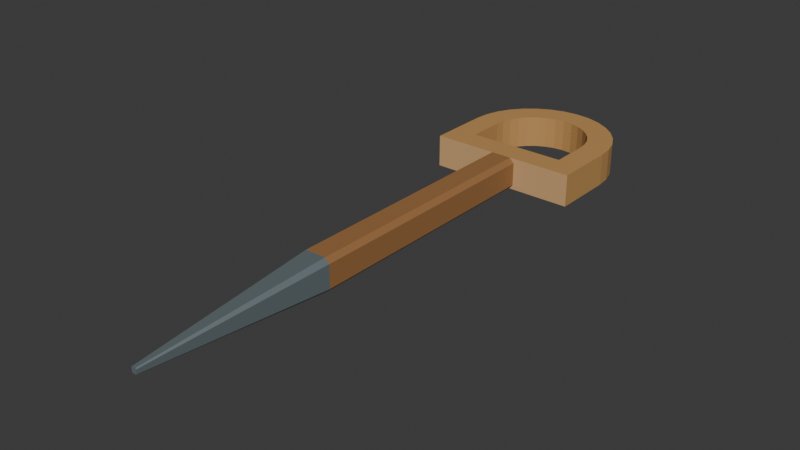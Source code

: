 # Source: source.blend  (saved by Blender 4.3.34; exported with 4.5.12 LTS)
import bpy
from mathutils import Matrix  # noqa: F401  (used for matrix-valued properties, if any)

bpy.ops.wm.read_factory_settings(use_empty=True)
scene = bpy.context.scene
scene.name = 'Scene'

# ---- collections
col_collection = bpy.data.collections.new('Collection'); scene.collection.children.link(col_collection)

# ---- materials (node trees are filled in below, after node groups)
mat_grip_goldenwood = bpy.data.materials.new('Grip_GoldenWood')
mat_grip_goldenwood.diffuse_color = (0.53, 0.285, 0.095, 1.0)
mat_shaft_deepwood = bpy.data.materials.new('Shaft_DeepWood')
mat_shaft_deepwood.diffuse_color = (0.33, 0.155, 0.052, 1.0)
mat_tip_mutedsteel = bpy.data.materials.new('Tip_MutedSteel')
mat_tip_mutedsteel.diffuse_color = (0.33, 0.41, 0.44, 1.0)
mat_wood_endgrain = bpy.data.materials.new('Wood_Endgrain')
mat_wood_endgrain.diffuse_color = (0.62, 0.375, 0.17, 1.0)

# ---- material node trees
mat_grip_goldenwood.use_nodes = True; mat_grip_goldenwood.node_tree.nodes.clear()
_N = mat_grip_goldenwood.node_tree.nodes; _L = mat_grip_goldenwood.node_tree.links
n0 = _N.new('ShaderNodeBsdfPrincipled'); n0.name = 'Principled BSDF'; n0.location = (10, 300)
n0.inputs[0].default_value = (0.53, 0.285, 0.095, 1.0)
n0.inputs[2].default_value = 0.73
n1 = _N.new('ShaderNodeOutputMaterial'); n1.name = 'Material Output'; n1.location = (300, 300)
_L.new(n0.outputs[0], n1.inputs[0])
n1.is_active_output = True
mat_shaft_deepwood.use_nodes = True; mat_shaft_deepwood.node_tree.nodes.clear()
_N = mat_shaft_deepwood.node_tree.nodes; _L = mat_shaft_deepwood.node_tree.links
n0 = _N.new('ShaderNodeBsdfPrincipled'); n0.name = 'Principled BSDF'; n0.location = (10, 300)
n0.inputs[0].default_value = (0.33, 0.155, 0.052, 1.0)
n0.inputs[2].default_value = 0.75
n1 = _N.new('ShaderNodeOutputMaterial'); n1.name = 'Material Output'; n1.location = (300, 300)
_L.new(n0.outputs[0], n1.inputs[0])
n1.is_active_output = True
mat_tip_mutedsteel.use_nodes = True; mat_tip_mutedsteel.node_tree.nodes.clear()
_N = mat_tip_mutedsteel.node_tree.nodes; _L = mat_tip_mutedsteel.node_tree.links
n0 = _N.new('ShaderNodeBsdfPrincipled'); n0.name = 'Principled BSDF'; n0.location = (10, 300)
n0.inputs[0].default_value = (0.33, 0.41, 0.44, 1.0)
n0.inputs[1].default_value = 0.72
n0.inputs[2].default_value = 0.48
n1 = _N.new('ShaderNodeOutputMaterial'); n1.name = 'Material Output'; n1.location = (300, 300)
_L.new(n0.outputs[0], n1.inputs[0])
n1.is_active_output = True
mat_wood_endgrain.use_nodes = True; mat_wood_endgrain.node_tree.nodes.clear()
_N = mat_wood_endgrain.node_tree.nodes; _L = mat_wood_endgrain.node_tree.links
n0 = _N.new('ShaderNodeBsdfPrincipled'); n0.name = 'Principled BSDF'; n0.location = (10, 300)
n0.inputs[0].default_value = (0.62, 0.375, 0.17, 1.0)
n0.inputs[2].default_value = 0.81
n1 = _N.new('ShaderNodeOutputMaterial'); n1.name = 'Material Output'; n1.location = (300, 300)
_L.new(n0.outputs[0], n1.inputs[0])
n1.is_active_output = True

# ---- world
world_world = bpy.data.worlds.new('World'); scene.world = world_world
world_world.use_nodes = True; world_world.node_tree.nodes.clear()
_N = world_world.node_tree.nodes; _L = world_world.node_tree.links
n0 = _N.new('ShaderNodeOutputWorld'); n0.name = 'World Output'; n0.location = (300, 300)
n1 = _N.new('ShaderNodeBackground'); n1.name = 'Background'; n1.location = (10, 300)
n1.inputs[0].default_value = (0.05088, 0.05088, 0.05088, 1.0)
_L.new(n1.outputs[0], n0.inputs[0])
n0.is_active_output = True
world_world.color = (0.05088, 0.05088, 0.05088)
world_world.sun_shadow_jitter_overblur = 0.0

# ---- meshes
me_continuousopendloopwoodgrip = bpy.data.meshes.new('ContinuousOpenDLoopWoodGrip')
me_continuousopendloopwoodgrip.from_pydata([(-0.065, 0.1325, 0.0), (0.065, 0.1325, 0.0), (0.043, 0.1545, 0.0), (-0.043, 0.1545, 0.0), (-0.065, 0.1325, 0.028), (0.065, 0.1325, 0.028), (0.043, 0.1545, 0.028), (-0.043, 0.1545, 0.028), (0.065, 0.1875, 0.0), (0.043, 0.1875, 0.0), (0.065, 0.1875, 0.028), (0.043, 0.1875, 0.028), (0.06375, 0.2002, 0.0), (0.04217, 0.1959, 0.0), (0.06375, 0.2002, 0.028), (0.04217, 0.1959, 0.028), (0.06005, 0.2124, 0.0), (0.03973, 0.204, 0.0), (0.06005, 0.2124, 0.028), (0.03973, 0.204, 0.028), (0.05405, 0.2236, 0.0), (0.03575, 0.2114, 0.0), (0.05405, 0.2236, 0.028), (0.03575, 0.2114, 0.028), (0.04596, 0.2335, 0.0), (0.03041, 0.2179, 0.0), (0.04596, 0.2335, 0.028), (0.03041, 0.2179, 0.028), (0.03611, 0.2415, 0.0), (0.02389, 0.2233, 0.0), (0.03611, 0.2415, 0.028), (0.02389, 0.2233, 0.028), (0.02487, 0.2476, 0.0), (0.01646, 0.2272, 0.0), (0.02487, 0.2476, 0.028), (0.01646, 0.2272, 0.028), (0.01268, 0.2513, 0.0), (0.008389, 0.2297, 0.0), (0.01268, 0.2513, 0.028), (0.008389, 0.2297, 0.028), (0.0, 0.2525, 0.0), (0.0, 0.2305, 0.0), (0.0, 0.2525, 0.028), (0.0, 0.2305, 0.028), (-0.01268, 0.2513, 0.0), (-0.008389, 0.2297, 0.0), (-0.01268, 0.2513, 0.028), (-0.008389, 0.2297, 0.028), (-0.02487, 0.2476, 0.0), (-0.01646, 0.2272, 0.0), (-0.02487, 0.2476, 0.028), (-0.01646, 0.2272, 0.028), (-0.03611, 0.2415, 0.0), (-0.02389, 0.2233, 0.0), (-0.03611, 0.2415, 0.028), (-0.02389, 0.2233, 0.028), (-0.04596, 0.2335, 0.0), (-0.03041, 0.2179, 0.0), (-0.04596, 0.2335, 0.028), (-0.03041, 0.2179, 0.028), (-0.05405, 0.2236, 0.0), (-0.03575, 0.2114, 0.0), (-0.05405, 0.2236, 0.028), (-0.03575, 0.2114, 0.028), (-0.06005, 0.2124, 0.0), (-0.03973, 0.204, 0.0), (-0.06005, 0.2124, 0.028), (-0.03973, 0.204, 0.028), (-0.06375, 0.2002, 0.0), (-0.04217, 0.1959, 0.0), (-0.06375, 0.2002, 0.028), (-0.04217, 0.1959, 0.028), (-0.065, 0.1875, 0.0), (-0.043, 0.1875, 0.0), (-0.065, 0.1875, 0.028), (-0.043, 0.1875, 0.028)], [], [(2, 1, 0), (3, 2, 0), (4, 5, 6), (4, 6, 7), (0, 1, 5), (0, 5, 4), (6, 2, 3), (7, 6, 3), (9, 8, 1), (2, 9, 1), (5, 10, 11), (5, 11, 6), (1, 8, 10), (1, 10, 5), (11, 9, 2), (6, 11, 2), (13, 12, 8), (9, 13, 8), (10, 14, 15), (10, 15, 11), (8, 12, 14), (8, 14, 10), (15, 13, 9), (11, 15, 9), (17, 16, 12), (13, 17, 12), (14, 18, 19), (14, 19, 15), (12, 16, 18), (12, 18, 14), (19, 17, 13), (15, 19, 13), (21, 20, 16), (17, 21, 16), (18, 22, 23), (18, 23, 19), (16, 20, 22), (16, 22, 18), (23, 21, 17), (19, 23, 17), (25, 24, 20), (21, 25, 20), (22, 26, 27), (22, 27, 23), (20, 24, 26), (20, 26, 22), (27, 25, 21), (23, 27, 21), (29, 28, 24), (25, 29, 24), (26, 30, 31), (26, 31, 27), (24, 28, 30), (24, 30, 26), (31, 29, 25), (27, 31, 25), (33, 32, 28), (29, 33, 28), (30, 34, 35), (30, 35, 31), (28, 32, 34), (28, 34, 30), (35, 33, 29), (31, 35, 29), (37, 36, 32), (33, 37, 32), (34, 38, 39), (34, 39, 35), (32, 36, 38), (32, 38, 34), (39, 37, 33), (35, 39, 33), (41, 40, 36), (37, 41, 36), (38, 42, 43), (38, 43, 39), (36, 40, 42), (36, 42, 38), (43, 41, 37), (39, 43, 37), (45, 44, 40), (41, 45, 40), (42, 46, 47), (42, 47, 43), (40, 44, 46), (40, 46, 42), (47, 45, 41), (43, 47, 41), (49, 48, 44), (45, 49, 44), (46, 50, 51), (46, 51, 47), (44, 48, 50), (44, 50, 46), (51, 49, 45), (47, 51, 45), (53, 52, 48), (49, 53, 48), (50, 54, 55), (50, 55, 51), (48, 52, 54), (48, 54, 50), (55, 53, 49), (51, 55, 49), (57, 56, 52), (53, 57, 52), (54, 58, 59), (54, 59, 55), (52, 56, 58), (52, 58, 54), (59, 57, 53), (55, 59, 53), (61, 60, 56), (57, 61, 56), (58, 62, 63), (58, 63, 59), (56, 60, 62), (56, 62, 58), (63, 61, 57), (59, 63, 57), (65, 64, 60), (61, 65, 60), (62, 66, 67), (62, 67, 63), (60, 64, 66), (60, 66, 62), (67, 65, 61), (63, 67, 61), (69, 68, 64), (65, 69, 64), (66, 70, 71), (66, 71, 67), (64, 68, 70), (64, 70, 66), (71, 69, 65), (67, 71, 65), (73, 72, 68), (69, 73, 68), (70, 74, 75), (70, 75, 71), (68, 72, 74), (68, 74, 70), (75, 73, 69), (71, 75, 69), (3, 0, 72), (73, 3, 72), (74, 4, 7), (74, 7, 75), (72, 0, 4), (72, 4, 74), (7, 3, 73), (75, 7, 73)])
me_continuousopendloopwoodgrip.polygons.foreach_set('material_index', [0, 0, 0, 0, 3, 3, 0, 0, 0, 0, 0, 0, 0, 0, 0, 0, 0, 0, 0, 0, 0, 0, 0, 0, 0, 0, 0, 0, 0, 0, 0, 0, 0, 0, 0, 0, 0, 0, 0, 0, 0, 0, 0, 0, 0, 0, 0, 0, 0, 0, 0, 0, 0, 0, 0, 0, 0, 0, 0, 0, 0, 0, 0, 0, 0, 0, 0, 0, 0, 0, 0, 0, 0, 0, 0, 0, 0, 0, 0, 0, 0, 0, 0, 0, 0, 0, 0, 0, 0, 0, 0, 0, 0, 0, 0, 0, 0, 0, 0, 0, 0, 0, 0, 0, 0, 0, 0, 0, 0, 0, 0, 0, 0, 0, 0, 0, 0, 0, 0, 0, 0, 0, 0, 0, 0, 0, 0, 0, 0, 0, 0, 0, 0, 0, 0, 0, 0, 0, 0, 0, 0, 0, 0, 0, 0, 0, 0, 0, 0, 0, 0, 0])
me_continuousopendloopwoodgrip.materials.append(mat_grip_goldenwood)
me_continuousopendloopwoodgrip.materials.append(mat_shaft_deepwood)
me_continuousopendloopwoodgrip.materials.append(mat_tip_mutedsteel)
me_continuousopendloopwoodgrip.materials.append(mat_wood_endgrain)
me_continuousopendloopwoodgrip.update()
me_longoctagonalwoodshaft = bpy.data.meshes.new('LongOctagonalWoodShaft')
me_longoctagonalwoodshaft.from_pydata([(-0.009, -0.0925, 0.0), (0.009, -0.0925, 0.0), (0.009, 0.1325, 0.0), (-0.009, 0.1325, 0.0), (0.013, -0.0925, 0.004), (0.013, 0.1325, 0.004), (0.013, -0.0925, 0.024), (0.013, 0.1325, 0.024), (0.009, -0.0925, 0.028), (0.009, 0.1325, 0.028), (-0.009, -0.0925, 0.028), (-0.009, 0.1325, 0.028), (-0.013, -0.0925, 0.024), (-0.013, 0.1325, 0.024), (-0.013, -0.0925, 0.004), (-0.013, 0.1325, 0.004), (0.0, -0.0925, 0.014), (0.0, 0.1325, 0.014)], [], [(2, 1, 0), (3, 2, 0), (5, 4, 1), (2, 5, 1), (7, 6, 4), (5, 7, 4), (9, 8, 6), (7, 9, 6), (11, 10, 8), (9, 11, 8), (13, 12, 10), (11, 13, 10), (15, 14, 12), (13, 15, 12), (3, 0, 14), (15, 3, 14), (16, 0, 1), (16, 1, 4), (16, 4, 6), (16, 6, 8), (16, 8, 10), (16, 10, 12), (16, 12, 14), (16, 14, 0), (2, 3, 17), (5, 2, 17), (7, 5, 17), (9, 7, 17), (11, 9, 17), (13, 11, 17), (15, 13, 17), (3, 15, 17)])
me_longoctagonalwoodshaft.polygons.foreach_set('material_index', [1, 1, 1, 1, 1, 1, 1, 1, 1, 1, 1, 1, 1, 1, 1, 1, 3, 3, 3, 3, 3, 3, 3, 3, 3, 3, 3, 3, 3, 3, 3, 3])
me_longoctagonalwoodshaft.materials.append(mat_grip_goldenwood)
me_longoctagonalwoodshaft.materials.append(mat_shaft_deepwood)
me_longoctagonalwoodshaft.materials.append(mat_tip_mutedsteel)
me_longoctagonalwoodshaft.materials.append(mat_wood_endgrain)
me_longoctagonalwoodshaft.update()
me_bluntoctagonaltaperedmetaltip = bpy.data.meshes.new('BluntOctagonalTaperedMetalTip')
me_bluntoctagonaltaperedmetaltip.from_pydata([(-0.00162, -0.2525, 0.01148), (0.00162, -0.2525, 0.01148), (0.009, -0.0925, 0.0), (-0.009, -0.0925, 0.0), (0.00234, -0.2525, 0.0122), (0.013, -0.0925, 0.004), (0.00234, -0.2525, 0.0158), (0.013, -0.0925, 0.024), (0.00162, -0.2525, 0.01652), (0.009, -0.0925, 0.028), (-0.00162, -0.2525, 0.01652), (-0.009, -0.0925, 0.028), (-0.00234, -0.2525, 0.0158), (-0.013, -0.0925, 0.024), (-0.00234, -0.2525, 0.0122), (-0.013, -0.0925, 0.004), (0.0, -0.2525, 0.014), (0.0, -0.0925, 0.014)], [], [(2, 1, 0), (3, 2, 0), (5, 4, 1), (2, 5, 1), (7, 6, 4), (5, 7, 4), (9, 8, 6), (7, 9, 6), (11, 10, 8), (9, 11, 8), (13, 12, 10), (11, 13, 10), (15, 14, 12), (13, 15, 12), (3, 0, 14), (15, 3, 14), (16, 0, 1), (16, 1, 4), (16, 4, 6), (16, 6, 8), (16, 8, 10), (16, 10, 12), (16, 12, 14), (16, 14, 0), (2, 3, 17), (5, 2, 17), (7, 5, 17), (9, 7, 17), (11, 9, 17), (13, 11, 17), (15, 13, 17), (3, 15, 17)])
me_bluntoctagonaltaperedmetaltip.polygons.foreach_set('material_index', [2, 2, 2, 2, 2, 2, 2, 2, 2, 2, 2, 2, 2, 2, 2, 2, 2, 2, 2, 2, 2, 2, 2, 2, 2, 2, 2, 2, 2, 2, 2, 2])
me_bluntoctagonaltaperedmetaltip.materials.append(mat_grip_goldenwood)
me_bluntoctagonaltaperedmetaltip.materials.append(mat_shaft_deepwood)
me_bluntoctagonaltaperedmetaltip.materials.append(mat_tip_mutedsteel)
me_bluntoctagonaltaperedmetaltip.materials.append(mat_wood_endgrain)
me_bluntoctagonaltaperedmetaltip.update()

# ---- objects
ob_onedloophandledplantingdibber = bpy.data.objects.new('OneDLoopHandledPlantingDibber', None)
ob_continuousopendloopwoodgrip = bpy.data.objects.new('ContinuousOpenDLoopWoodGrip', me_continuousopendloopwoodgrip)
ob_longoctagonalwoodshaft = bpy.data.objects.new('LongOctagonalWoodShaft', me_longoctagonalwoodshaft)
ob_bluntoctagonaltaperedmetaltip = bpy.data.objects.new('BluntOctagonalTaperedMetalTip', me_bluntoctagonaltaperedmetaltip)

# ---- transforms, parenting, visibility, modifiers, constraints
ob_onedloophandledplantingdibber.location = (0.0, 0.0, 0.0)
ob_continuousopendloopwoodgrip.parent = ob_onedloophandledplantingdibber
ob_continuousopendloopwoodgrip.location = (0.0, 0.0, 0.0)
ob_longoctagonalwoodshaft.parent = ob_onedloophandledplantingdibber
ob_longoctagonalwoodshaft.location = (0.0, 0.0, 0.0)
ob_bluntoctagonaltaperedmetaltip.parent = ob_onedloophandledplantingdibber
ob_bluntoctagonaltaperedmetaltip.location = (0.0, 0.0, 0.0)

# ---- collection membership
scene.collection.objects.link(ob_onedloophandledplantingdibber)
scene.collection.objects.link(ob_continuousopendloopwoodgrip)
scene.collection.objects.link(ob_longoctagonalwoodshaft)
scene.collection.objects.link(ob_bluntoctagonaltaperedmetaltip)

# ---- scene / render settings (as saved in the file)
scene.frame_start = 1; scene.frame_end = 250; scene.frame_set(1)
scene.render.engine = 'CYCLES'
scene.render.use_compositing = False
scene.cycles.use_denoising = False
scene.cycles.samples = 128
scene.cycles.use_adaptive_sampling = False
scene.cycles.seed = 17
bpy.context.view_layer.update()

# ---- added for rendering (the .blend has no active camera and no usable light): camera, sun
cam_auto = bpy.data.cameras.new('AutoCamera')
cam_auto.lens = 50.0
cam_auto.sensor_width = 36.0
cam_auto.clip_end = 1000.0
ob_auto_camera = bpy.data.objects.new('AutoCamera', cam_auto)
scene.collection.objects.link(ob_auto_camera)
ob_auto_camera.location = (0.483167, -0.5798, 0.400533)
ob_auto_camera.rotation_euler = (1.09748, -7.21219e-08, 0.694738)
scene.camera = ob_auto_camera
light_auto_sun = bpy.data.lights.new('AutoSun', 'SUN')
light_auto_sun.energy = 3.0
light_auto_sun.angle = 0.0523599
ob_auto_sun = bpy.data.objects.new('AutoSun', light_auto_sun)
scene.collection.objects.link(ob_auto_sun)
ob_auto_sun.rotation_euler = (0.872665, 0.174533, 0.523599)
bpy.context.view_layer.update()
